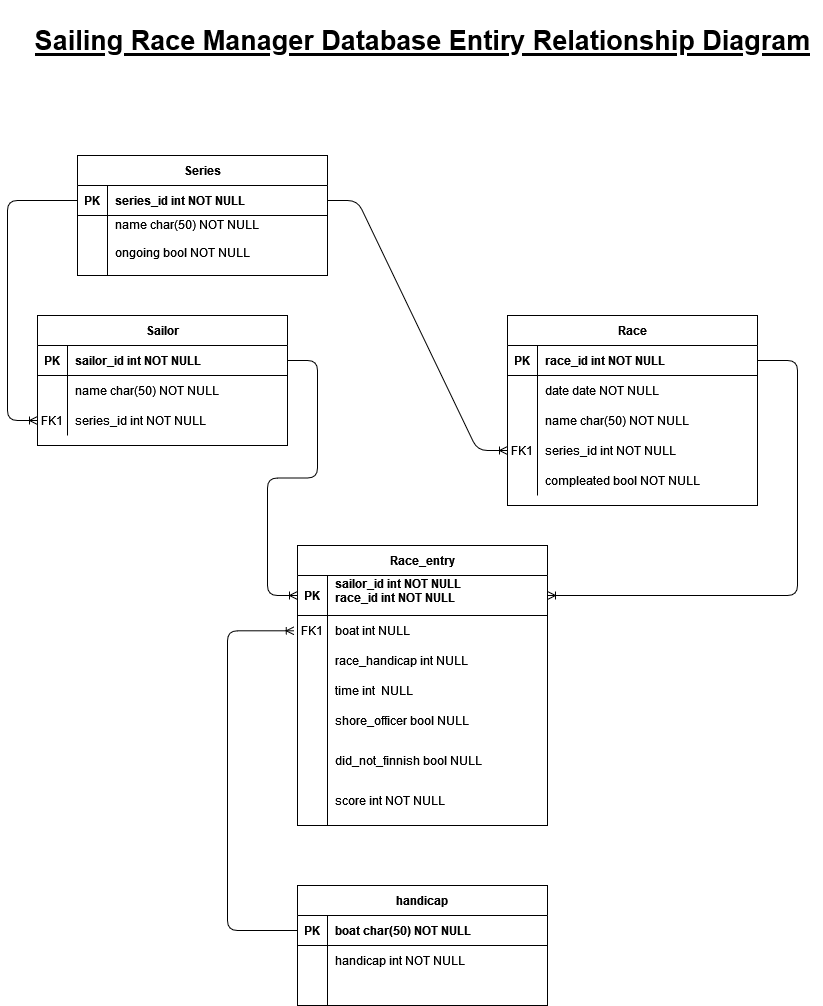

The diagram above was exported from draw.io. Its source (the exported page's mxGraphModel, read from the mxfile embedded in the PNG):
<mxGraphModel dx="650" dy="624" grid="1" gridSize="10" guides="1" tooltips="1" connect="1" arrows="1" fold="1" page="1" pageScale="1" pageWidth="850" pageHeight="1100" math="0" shadow="0" extFonts="Permanent Marker^https://fonts.googleapis.com/css?family=Permanent+Marker">
  <root>
    <mxCell id="0" />
    <mxCell id="1" parent="0" />
    <mxCell id="C-vyLk0tnHw3VtMMgP7b-2" value="Race" style="shape=table;startSize=30;container=1;collapsible=1;childLayout=tableLayout;fixedRows=1;rowLines=0;fontStyle=1;align=center;resizeLast=1;" parent="1" vertex="1">
      <mxGeometry x="510" y="320" width="250" height="190" as="geometry" />
    </mxCell>
    <mxCell id="C-vyLk0tnHw3VtMMgP7b-3" value="" style="shape=partialRectangle;collapsible=0;dropTarget=0;pointerEvents=0;fillColor=none;points=[[0,0.5],[1,0.5]];portConstraint=eastwest;top=0;left=0;right=0;bottom=1;" parent="C-vyLk0tnHw3VtMMgP7b-2" vertex="1">
      <mxGeometry y="30" width="250" height="30" as="geometry" />
    </mxCell>
    <mxCell id="C-vyLk0tnHw3VtMMgP7b-4" value="PK" style="shape=partialRectangle;overflow=hidden;connectable=0;fillColor=none;top=0;left=0;bottom=0;right=0;fontStyle=1;" parent="C-vyLk0tnHw3VtMMgP7b-3" vertex="1">
      <mxGeometry width="30" height="30" as="geometry">
        <mxRectangle width="30" height="30" as="alternateBounds" />
      </mxGeometry>
    </mxCell>
    <mxCell id="C-vyLk0tnHw3VtMMgP7b-5" value="race_id int NOT NULL " style="shape=partialRectangle;overflow=hidden;connectable=0;fillColor=none;top=0;left=0;bottom=0;right=0;align=left;spacingLeft=6;fontStyle=1;" parent="C-vyLk0tnHw3VtMMgP7b-3" vertex="1">
      <mxGeometry x="30" width="220" height="30" as="geometry">
        <mxRectangle width="220" height="30" as="alternateBounds" />
      </mxGeometry>
    </mxCell>
    <mxCell id="uXphWhPbcHU153ljh_dR-48" value="" style="shape=partialRectangle;collapsible=0;dropTarget=0;pointerEvents=0;fillColor=none;points=[[0,0.5],[1,0.5]];portConstraint=eastwest;top=0;left=0;right=0;bottom=0;" vertex="1" parent="C-vyLk0tnHw3VtMMgP7b-2">
      <mxGeometry y="60" width="250" height="30" as="geometry" />
    </mxCell>
    <mxCell id="uXphWhPbcHU153ljh_dR-49" value="" style="shape=partialRectangle;overflow=hidden;connectable=0;fillColor=none;top=0;left=0;bottom=0;right=0;" vertex="1" parent="uXphWhPbcHU153ljh_dR-48">
      <mxGeometry width="30" height="30" as="geometry">
        <mxRectangle width="30" height="30" as="alternateBounds" />
      </mxGeometry>
    </mxCell>
    <mxCell id="uXphWhPbcHU153ljh_dR-50" value="date date NOT NULL" style="shape=partialRectangle;overflow=hidden;connectable=0;fillColor=none;top=0;left=0;bottom=0;right=0;align=left;spacingLeft=6;" vertex="1" parent="uXphWhPbcHU153ljh_dR-48">
      <mxGeometry x="30" width="220" height="30" as="geometry">
        <mxRectangle width="220" height="30" as="alternateBounds" />
      </mxGeometry>
    </mxCell>
    <mxCell id="C-vyLk0tnHw3VtMMgP7b-9" value="" style="shape=partialRectangle;collapsible=0;dropTarget=0;pointerEvents=0;fillColor=none;points=[[0,0.5],[1,0.5]];portConstraint=eastwest;top=0;left=0;right=0;bottom=0;" parent="C-vyLk0tnHw3VtMMgP7b-2" vertex="1">
      <mxGeometry y="90" width="250" height="30" as="geometry" />
    </mxCell>
    <mxCell id="C-vyLk0tnHw3VtMMgP7b-10" value="" style="shape=partialRectangle;overflow=hidden;connectable=0;fillColor=none;top=0;left=0;bottom=0;right=0;" parent="C-vyLk0tnHw3VtMMgP7b-9" vertex="1">
      <mxGeometry width="30" height="30" as="geometry">
        <mxRectangle width="30" height="30" as="alternateBounds" />
      </mxGeometry>
    </mxCell>
    <mxCell id="C-vyLk0tnHw3VtMMgP7b-11" value="name char(50) NOT NULL" style="shape=partialRectangle;overflow=hidden;connectable=0;fillColor=none;top=0;left=0;bottom=0;right=0;align=left;spacingLeft=6;" parent="C-vyLk0tnHw3VtMMgP7b-9" vertex="1">
      <mxGeometry x="30" width="220" height="30" as="geometry">
        <mxRectangle width="220" height="30" as="alternateBounds" />
      </mxGeometry>
    </mxCell>
    <mxCell id="C-vyLk0tnHw3VtMMgP7b-6" value="" style="shape=partialRectangle;collapsible=0;dropTarget=0;pointerEvents=0;fillColor=none;points=[[0,0.5],[1,0.5]];portConstraint=eastwest;top=0;left=0;right=0;bottom=0;" parent="C-vyLk0tnHw3VtMMgP7b-2" vertex="1">
      <mxGeometry y="120" width="250" height="30" as="geometry" />
    </mxCell>
    <mxCell id="C-vyLk0tnHw3VtMMgP7b-7" value="FK1" style="shape=partialRectangle;overflow=hidden;connectable=0;fillColor=none;top=0;left=0;bottom=0;right=0;" parent="C-vyLk0tnHw3VtMMgP7b-6" vertex="1">
      <mxGeometry width="30" height="30" as="geometry">
        <mxRectangle width="30" height="30" as="alternateBounds" />
      </mxGeometry>
    </mxCell>
    <mxCell id="C-vyLk0tnHw3VtMMgP7b-8" value="series_id int NOT NULL" style="shape=partialRectangle;overflow=hidden;connectable=0;fillColor=none;top=0;left=0;bottom=0;right=0;align=left;spacingLeft=6;" parent="C-vyLk0tnHw3VtMMgP7b-6" vertex="1">
      <mxGeometry x="30" width="220" height="30" as="geometry">
        <mxRectangle width="220" height="30" as="alternateBounds" />
      </mxGeometry>
    </mxCell>
    <mxCell id="uXphWhPbcHU153ljh_dR-51" value="" style="shape=partialRectangle;collapsible=0;dropTarget=0;pointerEvents=0;fillColor=none;points=[[0,0.5],[1,0.5]];portConstraint=eastwest;top=0;left=0;right=0;bottom=0;" vertex="1" parent="C-vyLk0tnHw3VtMMgP7b-2">
      <mxGeometry y="150" width="250" height="30" as="geometry" />
    </mxCell>
    <mxCell id="uXphWhPbcHU153ljh_dR-52" value="" style="shape=partialRectangle;overflow=hidden;connectable=0;fillColor=none;top=0;left=0;bottom=0;right=0;" vertex="1" parent="uXphWhPbcHU153ljh_dR-51">
      <mxGeometry width="30" height="30" as="geometry">
        <mxRectangle width="30" height="30" as="alternateBounds" />
      </mxGeometry>
    </mxCell>
    <mxCell id="uXphWhPbcHU153ljh_dR-53" value="compleated bool NOT NULL" style="shape=partialRectangle;overflow=hidden;connectable=0;fillColor=none;top=0;left=0;bottom=0;right=0;align=left;spacingLeft=6;" vertex="1" parent="uXphWhPbcHU153ljh_dR-51">
      <mxGeometry x="30" width="220" height="30" as="geometry">
        <mxRectangle width="220" height="30" as="alternateBounds" />
      </mxGeometry>
    </mxCell>
    <mxCell id="C-vyLk0tnHw3VtMMgP7b-13" value="Race_entry" style="shape=table;startSize=30;container=1;collapsible=1;childLayout=tableLayout;fixedRows=1;rowLines=0;fontStyle=1;align=center;resizeLast=1;" parent="1" vertex="1">
      <mxGeometry x="300" y="550" width="250" height="280" as="geometry" />
    </mxCell>
    <mxCell id="C-vyLk0tnHw3VtMMgP7b-14" value="" style="shape=partialRectangle;collapsible=0;dropTarget=0;pointerEvents=0;fillColor=none;points=[[0,0.5],[1,0.5]];portConstraint=eastwest;top=0;left=0;right=0;bottom=1;" parent="C-vyLk0tnHw3VtMMgP7b-13" vertex="1">
      <mxGeometry y="30" width="250" height="40" as="geometry" />
    </mxCell>
    <mxCell id="C-vyLk0tnHw3VtMMgP7b-15" value="PK" style="shape=partialRectangle;overflow=hidden;connectable=0;fillColor=none;top=0;left=0;bottom=0;right=0;fontStyle=1;" parent="C-vyLk0tnHw3VtMMgP7b-14" vertex="1">
      <mxGeometry width="30" height="40" as="geometry">
        <mxRectangle width="30" height="40" as="alternateBounds" />
      </mxGeometry>
    </mxCell>
    <mxCell id="C-vyLk0tnHw3VtMMgP7b-16" value="sailor_id int NOT NULL&#10;race_id int NOT NULL&#10; " style="shape=partialRectangle;overflow=hidden;connectable=0;fillColor=none;top=0;left=0;bottom=0;right=0;align=left;spacingLeft=6;fontStyle=1;" parent="C-vyLk0tnHw3VtMMgP7b-14" vertex="1">
      <mxGeometry x="30" width="220" height="40" as="geometry">
        <mxRectangle width="220" height="40" as="alternateBounds" />
      </mxGeometry>
    </mxCell>
    <mxCell id="C-vyLk0tnHw3VtMMgP7b-17" value="" style="shape=partialRectangle;collapsible=0;dropTarget=0;pointerEvents=0;fillColor=none;points=[[0,0.5],[1,0.5]];portConstraint=eastwest;top=0;left=0;right=0;bottom=0;" parent="C-vyLk0tnHw3VtMMgP7b-13" vertex="1">
      <mxGeometry y="70" width="250" height="30" as="geometry" />
    </mxCell>
    <mxCell id="C-vyLk0tnHw3VtMMgP7b-18" value="FK1" style="shape=partialRectangle;overflow=hidden;connectable=0;fillColor=none;top=0;left=0;bottom=0;right=0;" parent="C-vyLk0tnHw3VtMMgP7b-17" vertex="1">
      <mxGeometry width="30" height="30" as="geometry">
        <mxRectangle width="30" height="30" as="alternateBounds" />
      </mxGeometry>
    </mxCell>
    <mxCell id="C-vyLk0tnHw3VtMMgP7b-19" value="boat int NULL" style="shape=partialRectangle;overflow=hidden;connectable=0;fillColor=none;top=0;left=0;bottom=0;right=0;align=left;spacingLeft=6;" parent="C-vyLk0tnHw3VtMMgP7b-17" vertex="1">
      <mxGeometry x="30" width="220" height="30" as="geometry">
        <mxRectangle width="220" height="30" as="alternateBounds" />
      </mxGeometry>
    </mxCell>
    <mxCell id="C-vyLk0tnHw3VtMMgP7b-20" value="" style="shape=partialRectangle;collapsible=0;dropTarget=0;pointerEvents=0;fillColor=none;points=[[0,0.5],[1,0.5]];portConstraint=eastwest;top=0;left=0;right=0;bottom=0;" parent="C-vyLk0tnHw3VtMMgP7b-13" vertex="1">
      <mxGeometry y="100" width="250" height="180" as="geometry" />
    </mxCell>
    <mxCell id="C-vyLk0tnHw3VtMMgP7b-21" value="" style="shape=partialRectangle;overflow=hidden;connectable=0;fillColor=none;top=0;left=0;bottom=0;right=0;" parent="C-vyLk0tnHw3VtMMgP7b-20" vertex="1">
      <mxGeometry width="30" height="180" as="geometry">
        <mxRectangle width="30" height="180" as="alternateBounds" />
      </mxGeometry>
    </mxCell>
    <mxCell id="C-vyLk0tnHw3VtMMgP7b-22" value="" style="shape=partialRectangle;overflow=hidden;connectable=0;fillColor=none;top=0;left=0;bottom=0;right=0;align=left;spacingLeft=6;" parent="C-vyLk0tnHw3VtMMgP7b-20" vertex="1">
      <mxGeometry x="30" width="220" height="180" as="geometry">
        <mxRectangle width="220" height="180" as="alternateBounds" />
      </mxGeometry>
    </mxCell>
    <mxCell id="C-vyLk0tnHw3VtMMgP7b-23" value="Series" style="shape=table;startSize=30;container=1;collapsible=1;childLayout=tableLayout;fixedRows=1;rowLines=0;fontStyle=1;align=center;resizeLast=1;" parent="1" vertex="1">
      <mxGeometry x="80" y="160" width="250" height="120" as="geometry" />
    </mxCell>
    <mxCell id="C-vyLk0tnHw3VtMMgP7b-24" value="" style="shape=partialRectangle;collapsible=0;dropTarget=0;pointerEvents=0;fillColor=none;points=[[0,0.5],[1,0.5]];portConstraint=eastwest;top=0;left=0;right=0;bottom=1;" parent="C-vyLk0tnHw3VtMMgP7b-23" vertex="1">
      <mxGeometry y="30" width="250" height="30" as="geometry" />
    </mxCell>
    <mxCell id="C-vyLk0tnHw3VtMMgP7b-25" value="PK" style="shape=partialRectangle;overflow=hidden;connectable=0;fillColor=none;top=0;left=0;bottom=0;right=0;fontStyle=1;" parent="C-vyLk0tnHw3VtMMgP7b-24" vertex="1">
      <mxGeometry width="30" height="30" as="geometry">
        <mxRectangle width="30" height="30" as="alternateBounds" />
      </mxGeometry>
    </mxCell>
    <mxCell id="C-vyLk0tnHw3VtMMgP7b-26" value="series_id int NOT NULL " style="shape=partialRectangle;overflow=hidden;connectable=0;fillColor=none;top=0;left=0;bottom=0;right=0;align=left;spacingLeft=6;fontStyle=1;" parent="C-vyLk0tnHw3VtMMgP7b-24" vertex="1">
      <mxGeometry x="30" width="220" height="30" as="geometry">
        <mxRectangle width="220" height="30" as="alternateBounds" />
      </mxGeometry>
    </mxCell>
    <mxCell id="C-vyLk0tnHw3VtMMgP7b-27" value="" style="shape=partialRectangle;collapsible=0;dropTarget=0;pointerEvents=0;fillColor=none;points=[[0,0.5],[1,0.5]];portConstraint=eastwest;top=0;left=0;right=0;bottom=0;" parent="C-vyLk0tnHw3VtMMgP7b-23" vertex="1">
      <mxGeometry y="60" width="250" height="60" as="geometry" />
    </mxCell>
    <mxCell id="C-vyLk0tnHw3VtMMgP7b-28" value="" style="shape=partialRectangle;overflow=hidden;connectable=0;fillColor=none;top=0;left=0;bottom=0;right=0;" parent="C-vyLk0tnHw3VtMMgP7b-27" vertex="1">
      <mxGeometry width="30" height="60" as="geometry">
        <mxRectangle width="30" height="60" as="alternateBounds" />
      </mxGeometry>
    </mxCell>
    <mxCell id="C-vyLk0tnHw3VtMMgP7b-29" value="name char(50) NOT NULL&#10;&#10;ongoing bool NOT NULL&#10;" style="shape=partialRectangle;overflow=hidden;connectable=0;fillColor=none;top=0;left=0;bottom=0;right=0;align=left;spacingLeft=6;" parent="C-vyLk0tnHw3VtMMgP7b-27" vertex="1">
      <mxGeometry x="30" width="220" height="60" as="geometry">
        <mxRectangle width="220" height="60" as="alternateBounds" />
      </mxGeometry>
    </mxCell>
    <mxCell id="uXphWhPbcHU153ljh_dR-4" value="Sailor" style="shape=table;startSize=30;container=1;collapsible=1;childLayout=tableLayout;fixedRows=1;rowLines=0;fontStyle=1;align=center;resizeLast=1;" vertex="1" parent="1">
      <mxGeometry x="40" y="320" width="250" height="130" as="geometry" />
    </mxCell>
    <mxCell id="uXphWhPbcHU153ljh_dR-5" value="" style="shape=partialRectangle;collapsible=0;dropTarget=0;pointerEvents=0;fillColor=none;points=[[0,0.5],[1,0.5]];portConstraint=eastwest;top=0;left=0;right=0;bottom=1;" vertex="1" parent="uXphWhPbcHU153ljh_dR-4">
      <mxGeometry y="30" width="250" height="30" as="geometry" />
    </mxCell>
    <mxCell id="uXphWhPbcHU153ljh_dR-6" value="PK" style="shape=partialRectangle;overflow=hidden;connectable=0;fillColor=none;top=0;left=0;bottom=0;right=0;fontStyle=1;" vertex="1" parent="uXphWhPbcHU153ljh_dR-5">
      <mxGeometry width="30" height="30" as="geometry">
        <mxRectangle width="30" height="30" as="alternateBounds" />
      </mxGeometry>
    </mxCell>
    <mxCell id="uXphWhPbcHU153ljh_dR-7" value="sailor_id int NOT NULL " style="shape=partialRectangle;overflow=hidden;connectable=0;fillColor=none;top=0;left=0;bottom=0;right=0;align=left;spacingLeft=6;fontStyle=1;" vertex="1" parent="uXphWhPbcHU153ljh_dR-5">
      <mxGeometry x="30" width="220" height="30" as="geometry">
        <mxRectangle width="220" height="30" as="alternateBounds" />
      </mxGeometry>
    </mxCell>
    <mxCell id="uXphWhPbcHU153ljh_dR-8" value="" style="shape=partialRectangle;collapsible=0;dropTarget=0;pointerEvents=0;fillColor=none;points=[[0,0.5],[1,0.5]];portConstraint=eastwest;top=0;left=0;right=0;bottom=0;" vertex="1" parent="uXphWhPbcHU153ljh_dR-4">
      <mxGeometry y="60" width="250" height="30" as="geometry" />
    </mxCell>
    <mxCell id="uXphWhPbcHU153ljh_dR-9" value="" style="shape=partialRectangle;overflow=hidden;connectable=0;fillColor=none;top=0;left=0;bottom=0;right=0;" vertex="1" parent="uXphWhPbcHU153ljh_dR-8">
      <mxGeometry width="30" height="30" as="geometry">
        <mxRectangle width="30" height="30" as="alternateBounds" />
      </mxGeometry>
    </mxCell>
    <mxCell id="uXphWhPbcHU153ljh_dR-10" value="name char(50) NOT NULL" style="shape=partialRectangle;overflow=hidden;connectable=0;fillColor=none;top=0;left=0;bottom=0;right=0;align=left;spacingLeft=6;" vertex="1" parent="uXphWhPbcHU153ljh_dR-8">
      <mxGeometry x="30" width="220" height="30" as="geometry">
        <mxRectangle width="220" height="30" as="alternateBounds" />
      </mxGeometry>
    </mxCell>
    <mxCell id="uXphWhPbcHU153ljh_dR-11" value="" style="shape=partialRectangle;collapsible=0;dropTarget=0;pointerEvents=0;fillColor=none;points=[[0,0.5],[1,0.5]];portConstraint=eastwest;top=0;left=0;right=0;bottom=0;" vertex="1" parent="uXphWhPbcHU153ljh_dR-4">
      <mxGeometry y="90" width="250" height="30" as="geometry" />
    </mxCell>
    <mxCell id="uXphWhPbcHU153ljh_dR-12" value="FK1" style="shape=partialRectangle;overflow=hidden;connectable=0;fillColor=none;top=0;left=0;bottom=0;right=0;" vertex="1" parent="uXphWhPbcHU153ljh_dR-11">
      <mxGeometry width="30" height="30" as="geometry">
        <mxRectangle width="30" height="30" as="alternateBounds" />
      </mxGeometry>
    </mxCell>
    <mxCell id="uXphWhPbcHU153ljh_dR-13" value="series_id int NOT NULL" style="shape=partialRectangle;overflow=hidden;connectable=0;fillColor=none;top=0;left=0;bottom=0;right=0;align=left;spacingLeft=6;" vertex="1" parent="uXphWhPbcHU153ljh_dR-11">
      <mxGeometry x="30" width="220" height="30" as="geometry">
        <mxRectangle width="220" height="30" as="alternateBounds" />
      </mxGeometry>
    </mxCell>
    <mxCell id="uXphWhPbcHU153ljh_dR-17" value="handicap" style="shape=table;startSize=30;container=1;collapsible=1;childLayout=tableLayout;fixedRows=1;rowLines=0;fontStyle=1;align=center;resizeLast=1;" vertex="1" parent="1">
      <mxGeometry x="300" y="890" width="250" height="120" as="geometry" />
    </mxCell>
    <mxCell id="uXphWhPbcHU153ljh_dR-18" value="" style="shape=partialRectangle;collapsible=0;dropTarget=0;pointerEvents=0;fillColor=none;points=[[0,0.5],[1,0.5]];portConstraint=eastwest;top=0;left=0;right=0;bottom=1;" vertex="1" parent="uXphWhPbcHU153ljh_dR-17">
      <mxGeometry y="30" width="250" height="30" as="geometry" />
    </mxCell>
    <mxCell id="uXphWhPbcHU153ljh_dR-19" value="PK" style="shape=partialRectangle;overflow=hidden;connectable=0;fillColor=none;top=0;left=0;bottom=0;right=0;fontStyle=1;" vertex="1" parent="uXphWhPbcHU153ljh_dR-18">
      <mxGeometry width="30" height="30" as="geometry">
        <mxRectangle width="30" height="30" as="alternateBounds" />
      </mxGeometry>
    </mxCell>
    <mxCell id="uXphWhPbcHU153ljh_dR-20" value="boat char(50) NOT NULL " style="shape=partialRectangle;overflow=hidden;connectable=0;fillColor=none;top=0;left=0;bottom=0;right=0;align=left;spacingLeft=6;fontStyle=1;" vertex="1" parent="uXphWhPbcHU153ljh_dR-18">
      <mxGeometry x="30" width="220" height="30" as="geometry">
        <mxRectangle width="220" height="30" as="alternateBounds" />
      </mxGeometry>
    </mxCell>
    <mxCell id="uXphWhPbcHU153ljh_dR-21" value="" style="shape=partialRectangle;collapsible=0;dropTarget=0;pointerEvents=0;fillColor=none;points=[[0,0.5],[1,0.5]];portConstraint=eastwest;top=0;left=0;right=0;bottom=0;" vertex="1" parent="uXphWhPbcHU153ljh_dR-17">
      <mxGeometry y="60" width="250" height="30" as="geometry" />
    </mxCell>
    <mxCell id="uXphWhPbcHU153ljh_dR-22" value="" style="shape=partialRectangle;overflow=hidden;connectable=0;fillColor=none;top=0;left=0;bottom=0;right=0;" vertex="1" parent="uXphWhPbcHU153ljh_dR-21">
      <mxGeometry width="30" height="30" as="geometry">
        <mxRectangle width="30" height="30" as="alternateBounds" />
      </mxGeometry>
    </mxCell>
    <mxCell id="uXphWhPbcHU153ljh_dR-23" value="handicap int NOT NULL" style="shape=partialRectangle;overflow=hidden;connectable=0;fillColor=none;top=0;left=0;bottom=0;right=0;align=left;spacingLeft=6;" vertex="1" parent="uXphWhPbcHU153ljh_dR-21">
      <mxGeometry x="30" width="220" height="30" as="geometry">
        <mxRectangle width="220" height="30" as="alternateBounds" />
      </mxGeometry>
    </mxCell>
    <mxCell id="uXphWhPbcHU153ljh_dR-24" value="" style="shape=partialRectangle;collapsible=0;dropTarget=0;pointerEvents=0;fillColor=none;points=[[0,0.5],[1,0.5]];portConstraint=eastwest;top=0;left=0;right=0;bottom=0;" vertex="1" parent="uXphWhPbcHU153ljh_dR-17">
      <mxGeometry y="90" width="250" height="30" as="geometry" />
    </mxCell>
    <mxCell id="uXphWhPbcHU153ljh_dR-25" value="" style="shape=partialRectangle;overflow=hidden;connectable=0;fillColor=none;top=0;left=0;bottom=0;right=0;" vertex="1" parent="uXphWhPbcHU153ljh_dR-24">
      <mxGeometry width="30" height="30" as="geometry">
        <mxRectangle width="30" height="30" as="alternateBounds" />
      </mxGeometry>
    </mxCell>
    <mxCell id="uXphWhPbcHU153ljh_dR-26" value="" style="shape=partialRectangle;overflow=hidden;connectable=0;fillColor=none;top=0;left=0;bottom=0;right=0;align=left;spacingLeft=6;" vertex="1" parent="uXphWhPbcHU153ljh_dR-24">
      <mxGeometry x="30" width="220" height="30" as="geometry">
        <mxRectangle width="220" height="30" as="alternateBounds" />
      </mxGeometry>
    </mxCell>
    <mxCell id="uXphWhPbcHU153ljh_dR-30" value="" style="edgeStyle=elbowEdgeStyle;fontSize=12;html=1;endArrow=ERoneToMany;rounded=1;entryX=-0.013;entryY=0.51;entryDx=0;entryDy=0;entryPerimeter=0;" edge="1" parent="1" source="uXphWhPbcHU153ljh_dR-18" target="C-vyLk0tnHw3VtMMgP7b-17">
      <mxGeometry width="100" height="100" relative="1" as="geometry">
        <mxPoint x="90" y="920" as="sourcePoint" />
        <mxPoint x="360" y="580" as="targetPoint" />
        <Array as="points">
          <mxPoint x="230" y="780" />
        </Array>
      </mxGeometry>
    </mxCell>
    <mxCell id="uXphWhPbcHU153ljh_dR-32" value="race_handicap int NULL" style="shape=partialRectangle;overflow=hidden;connectable=0;fillColor=none;top=0;left=0;bottom=0;right=0;align=left;spacingLeft=6;" vertex="1" parent="1">
      <mxGeometry x="330" y="650" width="220" height="30" as="geometry">
        <mxRectangle width="220" height="30" as="alternateBounds" />
      </mxGeometry>
    </mxCell>
    <mxCell id="uXphWhPbcHU153ljh_dR-33" value="time int  NULL" style="shape=partialRectangle;overflow=hidden;connectable=0;fillColor=none;top=0;left=0;bottom=0;right=0;align=left;spacingLeft=6;" vertex="1" parent="1">
      <mxGeometry x="330" y="680" width="220" height="30" as="geometry">
        <mxRectangle width="220" height="30" as="alternateBounds" />
      </mxGeometry>
    </mxCell>
    <mxCell id="uXphWhPbcHU153ljh_dR-34" value="shore_officer bool NULL" style="shape=partialRectangle;overflow=hidden;connectable=0;fillColor=none;top=0;left=0;bottom=0;right=0;align=left;spacingLeft=6;" vertex="1" parent="1">
      <mxGeometry x="330" y="710" width="220" height="30" as="geometry">
        <mxRectangle width="220" height="30" as="alternateBounds" />
      </mxGeometry>
    </mxCell>
    <mxCell id="uXphWhPbcHU153ljh_dR-35" value="did_not_finnish bool NULL" style="shape=partialRectangle;overflow=hidden;connectable=0;fillColor=none;top=0;left=0;bottom=0;right=0;align=left;spacingLeft=6;" vertex="1" parent="1">
      <mxGeometry x="330" y="750" width="220" height="30" as="geometry">
        <mxRectangle width="220" height="30" as="alternateBounds" />
      </mxGeometry>
    </mxCell>
    <mxCell id="uXphWhPbcHU153ljh_dR-36" value="score int NOT NULL" style="shape=partialRectangle;overflow=hidden;connectable=0;fillColor=none;top=0;left=0;bottom=0;right=0;align=left;spacingLeft=6;" vertex="1" parent="1">
      <mxGeometry x="330" y="790" width="220" height="30" as="geometry">
        <mxRectangle width="220" height="30" as="alternateBounds" />
      </mxGeometry>
    </mxCell>
    <mxCell id="uXphWhPbcHU153ljh_dR-37" value="" style="edgeStyle=elbowEdgeStyle;fontSize=12;html=1;endArrow=ERoneToMany;rounded=1;entryX=1;entryY=0.5;entryDx=0;entryDy=0;exitX=1;exitY=0.5;exitDx=0;exitDy=0;" edge="1" parent="1" source="C-vyLk0tnHw3VtMMgP7b-3" target="C-vyLk0tnHw3VtMMgP7b-14">
      <mxGeometry width="100" height="100" relative="1" as="geometry">
        <mxPoint x="310" y="945.0000000000002" as="sourcePoint" />
        <mxPoint x="306.75" y="645.3" as="targetPoint" />
        <Array as="points">
          <mxPoint x="800" y="490" />
        </Array>
      </mxGeometry>
    </mxCell>
    <mxCell id="uXphWhPbcHU153ljh_dR-38" value="" style="edgeStyle=entityRelationEdgeStyle;fontSize=12;html=1;endArrow=ERoneToMany;rounded=1;entryX=0;entryY=0.5;entryDx=0;entryDy=0;exitX=1;exitY=0.5;exitDx=0;exitDy=0;" edge="1" parent="1" source="uXphWhPbcHU153ljh_dR-5" target="C-vyLk0tnHw3VtMMgP7b-14">
      <mxGeometry width="100" height="100" relative="1" as="geometry">
        <mxPoint x="770" y="375" as="sourcePoint" />
        <mxPoint x="560" y="610" as="targetPoint" />
      </mxGeometry>
    </mxCell>
    <mxCell id="uXphWhPbcHU153ljh_dR-39" value="" style="edgeStyle=entityRelationEdgeStyle;fontSize=12;html=1;endArrow=ERoneToMany;rounded=1;entryX=0;entryY=0.5;entryDx=0;entryDy=0;exitX=1;exitY=0.5;exitDx=0;exitDy=0;" edge="1" parent="1" source="C-vyLk0tnHw3VtMMgP7b-24" target="C-vyLk0tnHw3VtMMgP7b-6">
      <mxGeometry width="100" height="100" relative="1" as="geometry">
        <mxPoint x="300" y="375" as="sourcePoint" />
        <mxPoint x="310" y="610" as="targetPoint" />
      </mxGeometry>
    </mxCell>
    <mxCell id="uXphWhPbcHU153ljh_dR-47" value="" style="edgeStyle=elbowEdgeStyle;fontSize=12;html=1;endArrow=ERoneToMany;rounded=1;entryX=0;entryY=0.5;entryDx=0;entryDy=0;exitX=0;exitY=0.5;exitDx=0;exitDy=0;" edge="1" parent="1" source="C-vyLk0tnHw3VtMMgP7b-24" target="uXphWhPbcHU153ljh_dR-11">
      <mxGeometry width="100" height="100" relative="1" as="geometry">
        <mxPoint x="310" y="945.0000000000002" as="sourcePoint" />
        <mxPoint x="306.75" y="645.3" as="targetPoint" />
        <Array as="points">
          <mxPoint x="10" y="490" />
        </Array>
      </mxGeometry>
    </mxCell>
    <mxCell id="uXphWhPbcHU153ljh_dR-54" value="&lt;h1 style=&quot;font-size: 27px;&quot;&gt;&lt;font style=&quot;font-size: 27px;&quot;&gt;&lt;u&gt;Sailing Race Manager Database Entiry Relationship Diagram&lt;/u&gt;&lt;/font&gt;&lt;/h1&gt;" style="text;html=1;align=center;verticalAlign=middle;resizable=0;points=[];autosize=1;strokeColor=none;fillColor=none;" vertex="1" parent="1">
      <mxGeometry x="25" y="5" width="800" height="80" as="geometry" />
    </mxCell>
  </root>
</mxGraphModel>